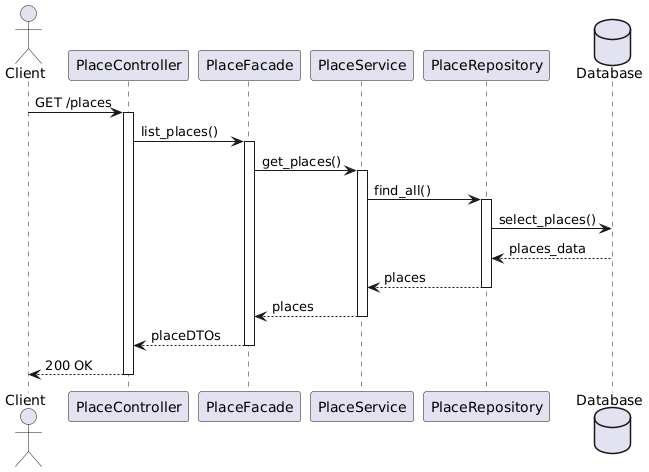

The diagram above was rendered by PlantUML. Its source (embedded in the PNG):
@startuml
Actor Client
participant PlaceController
participant PlaceFacade
participant PlaceService
participant PlaceRepository
database Database

Client -> PlaceController : GET /places
activate PlaceController

PlaceController -> PlaceFacade : list_places()
activate PlaceFacade

PlaceFacade -> PlaceService : get_places()
activate PlaceService

PlaceService -> PlaceRepository : find_all()
activate PlaceRepository

PlaceRepository -> Database : select_places()
Database --> PlaceRepository : places_data
PlaceRepository --> PlaceService : places
deactivate PlaceRepository

PlaceService --> PlaceFacade : places
deactivate PlaceService

PlaceFacade --> PlaceController : placeDTOs
deactivate PlaceFacade

PlaceController --> Client : 200 OK
deactivate PlaceController
@enduml